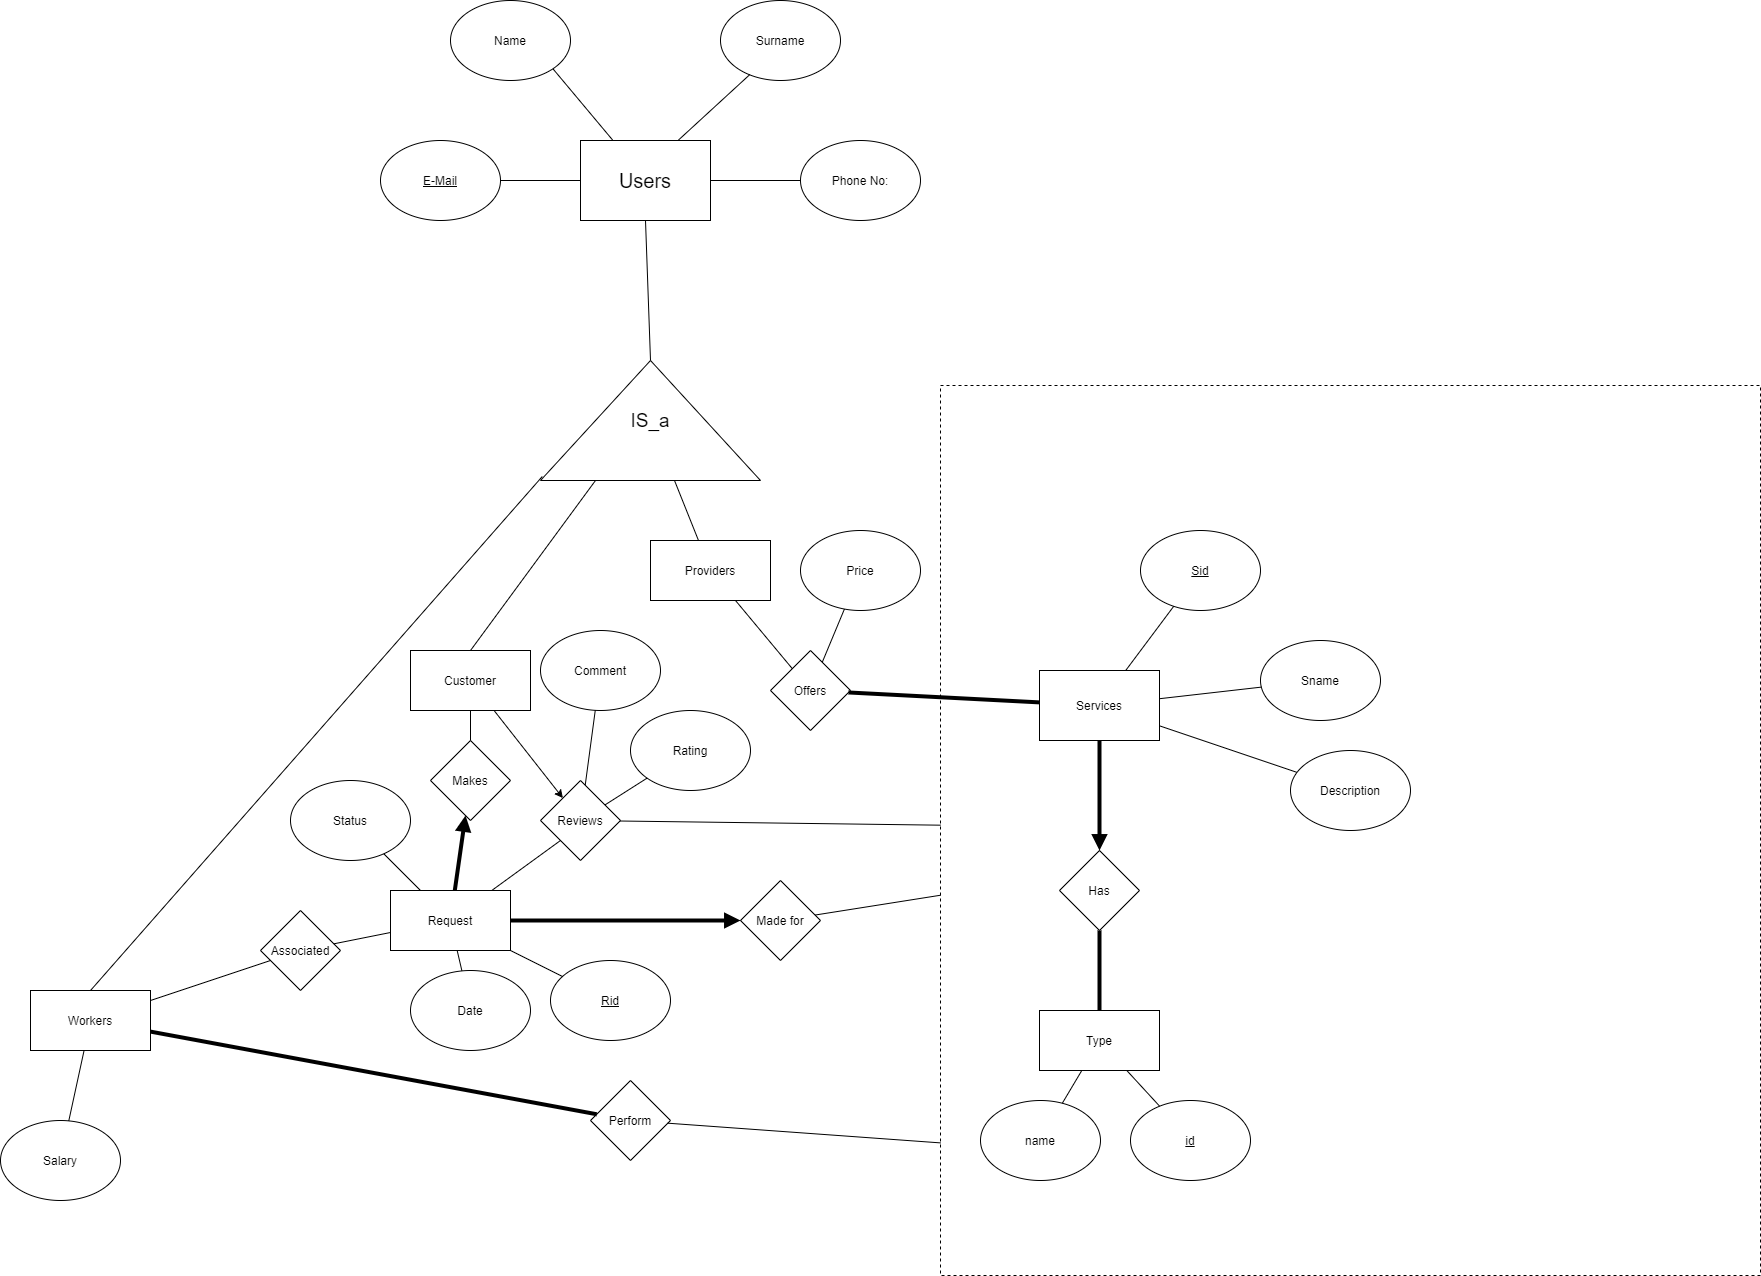

The diagram above was exported from draw.io. Its source (the exported page's mxGraphModel, read from the mxfile embedded in the PNG):
<mxGraphModel dx="460" dy="264" grid="1" gridSize="10" guides="1" tooltips="1" connect="1" arrows="1" fold="1" page="1" pageScale="1" pageWidth="1169" pageHeight="827" math="0" shadow="0">
  <root>
    <mxCell id="0" />
    <mxCell id="1" parent="0" />
    <mxCell id="8YVry14ya-0ZSbaC9hCp-59" value="&lt;font style=&quot;font-size: 20px&quot;&gt;Users&lt;/font&gt;" style="rounded=0;whiteSpace=wrap;html=1;" parent="1" vertex="1">
      <mxGeometry x="590" y="220" width="130" height="80" as="geometry" />
    </mxCell>
    <mxCell id="8YVry14ya-0ZSbaC9hCp-83" value="Date" style="ellipse;whiteSpace=wrap;html=1;" parent="1" vertex="1">
      <mxGeometry x="420" y="1050" width="120" height="80" as="geometry" />
    </mxCell>
    <mxCell id="8YVry14ya-0ZSbaC9hCp-74" value="" style="rounded=0;whiteSpace=wrap;html=1;fillColor=none;dashed=1;" parent="1" vertex="1">
      <mxGeometry x="950" y="465" width="820" height="890" as="geometry" />
    </mxCell>
    <mxCell id="8YVry14ya-0ZSbaC9hCp-1" value="Customer" style="rounded=0;whiteSpace=wrap;html=1;" parent="1" vertex="1">
      <mxGeometry x="420" y="730" width="120" height="60" as="geometry" />
    </mxCell>
    <mxCell id="8YVry14ya-0ZSbaC9hCp-10" value="Workers" style="rounded=0;whiteSpace=wrap;html=1;" parent="1" vertex="1">
      <mxGeometry x="40" y="1070" width="120" height="60" as="geometry" />
    </mxCell>
    <mxCell id="8YVry14ya-0ZSbaC9hCp-11" value="Name" style="ellipse;whiteSpace=wrap;html=1;" parent="1" vertex="1">
      <mxGeometry x="460" y="80" width="120" height="80" as="geometry" />
    </mxCell>
    <mxCell id="8YVry14ya-0ZSbaC9hCp-12" value="Phone No:" style="ellipse;whiteSpace=wrap;html=1;" parent="1" vertex="1">
      <mxGeometry x="810" y="220" width="120" height="80" as="geometry" />
    </mxCell>
    <mxCell id="8YVry14ya-0ZSbaC9hCp-13" value="Surname" style="ellipse;whiteSpace=wrap;html=1;" parent="1" vertex="1">
      <mxGeometry x="730" y="80" width="120" height="80" as="geometry" />
    </mxCell>
    <mxCell id="8YVry14ya-0ZSbaC9hCp-14" value="&lt;u&gt;E-Mail&lt;/u&gt;" style="ellipse;whiteSpace=wrap;html=1;" parent="1" vertex="1">
      <mxGeometry x="390" y="220" width="120" height="80" as="geometry" />
    </mxCell>
    <mxCell id="8YVry14ya-0ZSbaC9hCp-19" value="Providers" style="rounded=0;whiteSpace=wrap;html=1;" parent="1" vertex="1">
      <mxGeometry x="660" y="620" width="120" height="60" as="geometry" />
    </mxCell>
    <mxCell id="8YVry14ya-0ZSbaC9hCp-28" value="Salary" style="ellipse;whiteSpace=wrap;html=1;" parent="1" vertex="1">
      <mxGeometry x="10" y="1200" width="120" height="80" as="geometry" />
    </mxCell>
    <mxCell id="8YVry14ya-0ZSbaC9hCp-30" value="Services" style="rounded=0;whiteSpace=wrap;html=1;" parent="1" vertex="1">
      <mxGeometry x="1049" y="750" width="120" height="70" as="geometry" />
    </mxCell>
    <mxCell id="8YVry14ya-0ZSbaC9hCp-31" value="Description" style="ellipse;whiteSpace=wrap;html=1;" parent="1" vertex="1">
      <mxGeometry x="1300" y="830" width="120" height="80" as="geometry" />
    </mxCell>
    <mxCell id="8YVry14ya-0ZSbaC9hCp-32" value="&lt;u&gt;Sid&lt;/u&gt;" style="ellipse;whiteSpace=wrap;html=1;" parent="1" vertex="1">
      <mxGeometry x="1150" y="610" width="120" height="80" as="geometry" />
    </mxCell>
    <mxCell id="8YVry14ya-0ZSbaC9hCp-33" value="Sname" style="ellipse;whiteSpace=wrap;html=1;" parent="1" vertex="1">
      <mxGeometry x="1270" y="720" width="120" height="80" as="geometry" />
    </mxCell>
    <mxCell id="8YVry14ya-0ZSbaC9hCp-35" value="" style="endArrow=none;html=1;" parent="1" source="8YVry14ya-0ZSbaC9hCp-33" target="8YVry14ya-0ZSbaC9hCp-30" edge="1">
      <mxGeometry width="50" height="50" relative="1" as="geometry">
        <mxPoint x="1480" y="985.5" as="sourcePoint" />
        <mxPoint x="1530" y="935.5" as="targetPoint" />
      </mxGeometry>
    </mxCell>
    <mxCell id="8YVry14ya-0ZSbaC9hCp-36" value="" style="endArrow=none;html=1;" parent="1" source="8YVry14ya-0ZSbaC9hCp-30" target="8YVry14ya-0ZSbaC9hCp-32" edge="1">
      <mxGeometry width="50" height="50" relative="1" as="geometry">
        <mxPoint x="1480" y="985.5" as="sourcePoint" />
        <mxPoint x="1530" y="935.5" as="targetPoint" />
      </mxGeometry>
    </mxCell>
    <mxCell id="8YVry14ya-0ZSbaC9hCp-40" value="&lt;u&gt;Rid&lt;/u&gt;" style="ellipse;whiteSpace=wrap;html=1;rotation=0;" parent="1" vertex="1">
      <mxGeometry x="560" y="1040" width="120" height="80" as="geometry" />
    </mxCell>
    <mxCell id="8YVry14ya-0ZSbaC9hCp-42" value="" style="endArrow=none;html=1;exitX=0.5;exitY=0;exitDx=0;exitDy=0;entryX=0.033;entryY=0.008;entryDx=0;entryDy=0;entryPerimeter=0;strokeWidth=1;" parent="1" source="8YVry14ya-0ZSbaC9hCp-10" target="8YVry14ya-0ZSbaC9hCp-57" edge="1">
      <mxGeometry width="50" height="50" relative="1" as="geometry">
        <mxPoint x="1080" y="700" as="sourcePoint" />
        <mxPoint x="1130" y="650" as="targetPoint" />
      </mxGeometry>
    </mxCell>
    <mxCell id="8YVry14ya-0ZSbaC9hCp-46" value="" style="endArrow=none;html=1;" parent="1" source="8YVry14ya-0ZSbaC9hCp-40" target="nf62XIaiKG-deoccBlFO-1" edge="1">
      <mxGeometry width="50" height="50" relative="1" as="geometry">
        <mxPoint x="290" y="1178" as="sourcePoint" />
        <mxPoint x="510" y="1000" as="targetPoint" />
      </mxGeometry>
    </mxCell>
    <mxCell id="8YVry14ya-0ZSbaC9hCp-47" value="Offers" style="rhombus;whiteSpace=wrap;html=1;direction=south;" parent="1" vertex="1">
      <mxGeometry x="780" y="730" width="80" height="80" as="geometry" />
    </mxCell>
    <mxCell id="8YVry14ya-0ZSbaC9hCp-48" value="" style="endArrow=none;html=1;strokeWidth=1;" parent="1" source="8YVry14ya-0ZSbaC9hCp-19" target="8YVry14ya-0ZSbaC9hCp-57" edge="1">
      <mxGeometry width="50" height="50" relative="1" as="geometry">
        <mxPoint x="1345" y="815" as="sourcePoint" />
        <mxPoint x="1395" y="765" as="targetPoint" />
      </mxGeometry>
    </mxCell>
    <mxCell id="8YVry14ya-0ZSbaC9hCp-50" value="" style="endArrow=none;html=1;strokeWidth=4;" parent="1" source="8YVry14ya-0ZSbaC9hCp-30" target="8YVry14ya-0ZSbaC9hCp-47" edge="1">
      <mxGeometry width="50" height="50" relative="1" as="geometry">
        <mxPoint x="1240" y="985.5" as="sourcePoint" />
        <mxPoint x="1290" y="935.5" as="targetPoint" />
      </mxGeometry>
    </mxCell>
    <mxCell id="8YVry14ya-0ZSbaC9hCp-51" value="Price" style="ellipse;whiteSpace=wrap;html=1;" parent="1" vertex="1">
      <mxGeometry x="810" y="610" width="120" height="80" as="geometry" />
    </mxCell>
    <mxCell id="8YVry14ya-0ZSbaC9hCp-53" value="" style="endArrow=none;html=1;strokeWidth=1;" parent="1" source="8YVry14ya-0ZSbaC9hCp-19" target="8YVry14ya-0ZSbaC9hCp-47" edge="1">
      <mxGeometry width="50" height="50" relative="1" as="geometry">
        <mxPoint x="1080" y="700" as="sourcePoint" />
        <mxPoint x="1280" y="450" as="targetPoint" />
      </mxGeometry>
    </mxCell>
    <mxCell id="8YVry14ya-0ZSbaC9hCp-57" value="&lt;font style=&quot;font-size: 19px&quot;&gt;IS_a&lt;/font&gt;" style="triangle;whiteSpace=wrap;html=1;direction=north;" parent="1" vertex="1">
      <mxGeometry x="550" y="440" width="220" height="120" as="geometry" />
    </mxCell>
    <mxCell id="8YVry14ya-0ZSbaC9hCp-60" value="" style="endArrow=none;html=1;strokeWidth=1;exitX=0.5;exitY=0;exitDx=0;exitDy=0;entryX=0;entryY=0.25;entryDx=0;entryDy=0;" parent="1" source="8YVry14ya-0ZSbaC9hCp-1" target="8YVry14ya-0ZSbaC9hCp-57" edge="1">
      <mxGeometry width="50" height="50" relative="1" as="geometry">
        <mxPoint x="420" y="704.5" as="sourcePoint" />
        <mxPoint x="470" y="654.5" as="targetPoint" />
      </mxGeometry>
    </mxCell>
    <mxCell id="8YVry14ya-0ZSbaC9hCp-61" value="" style="endArrow=none;html=1;strokeWidth=1;" parent="1" source="8YVry14ya-0ZSbaC9hCp-28" target="8YVry14ya-0ZSbaC9hCp-10" edge="1">
      <mxGeometry width="50" height="50" relative="1" as="geometry">
        <mxPoint x="250" y="750" as="sourcePoint" />
        <mxPoint x="990" y="630" as="targetPoint" />
      </mxGeometry>
    </mxCell>
    <mxCell id="8YVry14ya-0ZSbaC9hCp-62" value="" style="endArrow=none;html=1;strokeWidth=1;exitX=1;exitY=0.5;exitDx=0;exitDy=0;entryX=0.5;entryY=1;entryDx=0;entryDy=0;" parent="1" source="8YVry14ya-0ZSbaC9hCp-57" target="8YVry14ya-0ZSbaC9hCp-59" edge="1">
      <mxGeometry width="50" height="50" relative="1" as="geometry">
        <mxPoint x="940" y="680" as="sourcePoint" />
        <mxPoint x="1050" y="790" as="targetPoint" />
      </mxGeometry>
    </mxCell>
    <mxCell id="8YVry14ya-0ZSbaC9hCp-63" value="" style="endArrow=none;html=1;strokeWidth=1;entryX=0.245;entryY=0.925;entryDx=0;entryDy=0;exitX=0.75;exitY=0;exitDx=0;exitDy=0;entryPerimeter=0;" parent="1" source="8YVry14ya-0ZSbaC9hCp-59" target="8YVry14ya-0ZSbaC9hCp-13" edge="1">
      <mxGeometry width="50" height="50" relative="1" as="geometry">
        <mxPoint x="660" y="230" as="sourcePoint" />
        <mxPoint x="710" y="180" as="targetPoint" />
      </mxGeometry>
    </mxCell>
    <mxCell id="8YVry14ya-0ZSbaC9hCp-64" value="" style="endArrow=none;html=1;strokeWidth=1;entryX=0;entryY=0.5;entryDx=0;entryDy=0;exitX=1;exitY=0.5;exitDx=0;exitDy=0;" parent="1" source="8YVry14ya-0ZSbaC9hCp-59" target="8YVry14ya-0ZSbaC9hCp-12" edge="1">
      <mxGeometry width="50" height="50" relative="1" as="geometry">
        <mxPoint x="970" y="680" as="sourcePoint" />
        <mxPoint x="1020" y="630" as="targetPoint" />
      </mxGeometry>
    </mxCell>
    <mxCell id="8YVry14ya-0ZSbaC9hCp-66" value="" style="endArrow=none;html=1;strokeWidth=1;exitX=1;exitY=1;exitDx=0;exitDy=0;entryX=0.25;entryY=0;entryDx=0;entryDy=0;" parent="1" source="8YVry14ya-0ZSbaC9hCp-11" target="8YVry14ya-0ZSbaC9hCp-59" edge="1">
      <mxGeometry width="50" height="50" relative="1" as="geometry">
        <mxPoint x="970" y="680" as="sourcePoint" />
        <mxPoint x="1020" y="630" as="targetPoint" />
      </mxGeometry>
    </mxCell>
    <mxCell id="8YVry14ya-0ZSbaC9hCp-67" value="" style="endArrow=none;html=1;strokeWidth=1;entryX=0;entryY=0.5;entryDx=0;entryDy=0;" parent="1" source="8YVry14ya-0ZSbaC9hCp-14" target="8YVry14ya-0ZSbaC9hCp-59" edge="1">
      <mxGeometry width="50" height="50" relative="1" as="geometry">
        <mxPoint x="970" y="680" as="sourcePoint" />
        <mxPoint x="1020" y="630" as="targetPoint" />
      </mxGeometry>
    </mxCell>
    <mxCell id="8YVry14ya-0ZSbaC9hCp-80" value="" style="endArrow=block;html=1;strokeWidth=4;jumpSize=8;endFill=1;" parent="1" source="nf62XIaiKG-deoccBlFO-1" target="nf62XIaiKG-deoccBlFO-2" edge="1">
      <mxGeometry width="50" height="50" relative="1" as="geometry">
        <mxPoint x="510" y="920" as="sourcePoint" />
        <mxPoint x="980" y="700" as="targetPoint" />
      </mxGeometry>
    </mxCell>
    <mxCell id="8YVry14ya-0ZSbaC9hCp-82" value="Status" style="ellipse;whiteSpace=wrap;html=1;" parent="1" vertex="1">
      <mxGeometry x="300" y="860" width="120" height="80" as="geometry" />
    </mxCell>
    <mxCell id="8YVry14ya-0ZSbaC9hCp-84" value="" style="endArrow=none;html=1;strokeWidth=1;" parent="1" source="nf62XIaiKG-deoccBlFO-1" target="8YVry14ya-0ZSbaC9hCp-82" edge="1">
      <mxGeometry width="50" height="50" relative="1" as="geometry">
        <mxPoint x="470" y="960" as="sourcePoint" />
        <mxPoint x="380" y="700" as="targetPoint" />
      </mxGeometry>
    </mxCell>
    <mxCell id="8YVry14ya-0ZSbaC9hCp-85" value="" style="endArrow=none;html=1;strokeWidth=1;" parent="1" source="8YVry14ya-0ZSbaC9hCp-83" target="nf62XIaiKG-deoccBlFO-1" edge="1">
      <mxGeometry width="50" height="50" relative="1" as="geometry">
        <mxPoint x="330" y="750" as="sourcePoint" />
        <mxPoint x="490" y="980" as="targetPoint" />
      </mxGeometry>
    </mxCell>
    <mxCell id="8YVry14ya-0ZSbaC9hCp-89" value="" style="endArrow=none;html=1;strokeWidth=1;" parent="1" source="8YVry14ya-0ZSbaC9hCp-47" target="8YVry14ya-0ZSbaC9hCp-51" edge="1">
      <mxGeometry width="50" height="50" relative="1" as="geometry">
        <mxPoint x="1050" y="750" as="sourcePoint" />
        <mxPoint x="1100" y="700" as="targetPoint" />
      </mxGeometry>
    </mxCell>
    <mxCell id="8YVry14ya-0ZSbaC9hCp-91" value="" style="endArrow=none;html=1;strokeWidth=1;" parent="1" source="8YVry14ya-0ZSbaC9hCp-30" target="8YVry14ya-0ZSbaC9hCp-31" edge="1">
      <mxGeometry width="50" height="50" relative="1" as="geometry">
        <mxPoint x="1050" y="750" as="sourcePoint" />
        <mxPoint x="1100" y="700" as="targetPoint" />
      </mxGeometry>
    </mxCell>
    <mxCell id="nf62XIaiKG-deoccBlFO-1" value="Request" style="rounded=0;whiteSpace=wrap;html=1;" parent="1" vertex="1">
      <mxGeometry x="400" y="970" width="120" height="60" as="geometry" />
    </mxCell>
    <mxCell id="nf62XIaiKG-deoccBlFO-2" value="Makes" style="rhombus;whiteSpace=wrap;html=1;" parent="1" vertex="1">
      <mxGeometry x="440" y="820" width="80" height="80" as="geometry" />
    </mxCell>
    <mxCell id="nf62XIaiKG-deoccBlFO-3" value="Made for" style="rhombus;whiteSpace=wrap;html=1;" parent="1" vertex="1">
      <mxGeometry x="750" y="960" width="80" height="80" as="geometry" />
    </mxCell>
    <mxCell id="nf62XIaiKG-deoccBlFO-4" value="Associated" style="rhombus;whiteSpace=wrap;html=1;" parent="1" vertex="1">
      <mxGeometry x="270" y="990" width="80" height="80" as="geometry" />
    </mxCell>
    <mxCell id="nf62XIaiKG-deoccBlFO-5" value="" style="endArrow=none;html=1;" parent="1" source="8YVry14ya-0ZSbaC9hCp-10" target="nf62XIaiKG-deoccBlFO-4" edge="1">
      <mxGeometry width="50" height="50" relative="1" as="geometry">
        <mxPoint x="760" y="880" as="sourcePoint" />
        <mxPoint x="810" y="830" as="targetPoint" />
      </mxGeometry>
    </mxCell>
    <mxCell id="nf62XIaiKG-deoccBlFO-6" value="" style="endArrow=none;html=1;" parent="1" source="nf62XIaiKG-deoccBlFO-4" target="nf62XIaiKG-deoccBlFO-1" edge="1">
      <mxGeometry width="50" height="50" relative="1" as="geometry">
        <mxPoint x="760" y="880" as="sourcePoint" />
        <mxPoint x="810" y="830" as="targetPoint" />
      </mxGeometry>
    </mxCell>
    <mxCell id="nf62XIaiKG-deoccBlFO-10" value="Comment" style="ellipse;whiteSpace=wrap;html=1;" parent="1" vertex="1">
      <mxGeometry x="550" y="710" width="120" height="80" as="geometry" />
    </mxCell>
    <mxCell id="nf62XIaiKG-deoccBlFO-11" value="Rating" style="ellipse;whiteSpace=wrap;html=1;" parent="1" vertex="1">
      <mxGeometry x="640" y="790" width="120" height="80" as="geometry" />
    </mxCell>
    <mxCell id="nf62XIaiKG-deoccBlFO-12" value="" style="endArrow=none;html=1;" parent="1" source="nf62XIaiKG-deoccBlFO-10" target="nf62XIaiKG-deoccBlFO-18" edge="1">
      <mxGeometry width="50" height="50" relative="1" as="geometry">
        <mxPoint x="800" y="970" as="sourcePoint" />
        <mxPoint x="689.9999999999995" y="850" as="targetPoint" />
      </mxGeometry>
    </mxCell>
    <mxCell id="nf62XIaiKG-deoccBlFO-14" value="" style="endArrow=none;html=1;" parent="1" source="nf62XIaiKG-deoccBlFO-2" target="8YVry14ya-0ZSbaC9hCp-1" edge="1">
      <mxGeometry width="50" height="50" relative="1" as="geometry">
        <mxPoint x="800" y="970" as="sourcePoint" />
        <mxPoint x="850" y="920" as="targetPoint" />
      </mxGeometry>
    </mxCell>
    <mxCell id="nf62XIaiKG-deoccBlFO-18" value="Reviews" style="rhombus;whiteSpace=wrap;html=1;" parent="1" vertex="1">
      <mxGeometry x="550" y="860" width="80" height="80" as="geometry" />
    </mxCell>
    <mxCell id="nf62XIaiKG-deoccBlFO-21" value="" style="endArrow=block;html=1;strokeWidth=4;endFill=1;" parent="1" source="nf62XIaiKG-deoccBlFO-1" target="nf62XIaiKG-deoccBlFO-3" edge="1">
      <mxGeometry width="50" height="50" relative="1" as="geometry">
        <mxPoint x="800" y="970" as="sourcePoint" />
        <mxPoint x="850" y="920" as="targetPoint" />
      </mxGeometry>
    </mxCell>
    <mxCell id="nf62XIaiKG-deoccBlFO-22" value="" style="endArrow=none;html=1;" parent="1" source="nf62XIaiKG-deoccBlFO-3" target="8YVry14ya-0ZSbaC9hCp-74" edge="1">
      <mxGeometry width="50" height="50" relative="1" as="geometry">
        <mxPoint x="800" y="970" as="sourcePoint" />
        <mxPoint x="850" y="920" as="targetPoint" />
      </mxGeometry>
    </mxCell>
    <mxCell id="nf62XIaiKG-deoccBlFO-23" value="" style="endArrow=none;html=1;" parent="1" source="nf62XIaiKG-deoccBlFO-18" target="8YVry14ya-0ZSbaC9hCp-74" edge="1">
      <mxGeometry width="50" height="50" relative="1" as="geometry">
        <mxPoint x="800" y="970" as="sourcePoint" />
        <mxPoint x="930" y="810" as="targetPoint" />
      </mxGeometry>
    </mxCell>
    <mxCell id="J5ksMW8hwdRPjf00Vqc9-6" value="" style="endArrow=none;html=1;entryX=0;entryY=1;entryDx=0;entryDy=0;" parent="1" source="nf62XIaiKG-deoccBlFO-1" target="nf62XIaiKG-deoccBlFO-18" edge="1">
      <mxGeometry width="50" height="50" relative="1" as="geometry">
        <mxPoint x="850" y="920" as="sourcePoint" />
        <mxPoint x="900" y="870" as="targetPoint" />
      </mxGeometry>
    </mxCell>
    <mxCell id="J5ksMW8hwdRPjf00Vqc9-8" value="" style="endArrow=classic;html=1;" parent="1" source="8YVry14ya-0ZSbaC9hCp-1" target="nf62XIaiKG-deoccBlFO-18" edge="1">
      <mxGeometry width="50" height="50" relative="1" as="geometry">
        <mxPoint x="810" y="830" as="sourcePoint" />
        <mxPoint x="860" y="780" as="targetPoint" />
      </mxGeometry>
    </mxCell>
    <mxCell id="9YJqPMzsUKvD36sZxjrC-1" value="Type" style="rounded=0;whiteSpace=wrap;html=1;" parent="1" vertex="1">
      <mxGeometry x="1049" y="1090" width="120" height="60" as="geometry" />
    </mxCell>
    <mxCell id="9YJqPMzsUKvD36sZxjrC-2" value="Has" style="rhombus;whiteSpace=wrap;html=1;" parent="1" vertex="1">
      <mxGeometry x="1069" y="930" width="80" height="80" as="geometry" />
    </mxCell>
    <mxCell id="9YJqPMzsUKvD36sZxjrC-3" value="" style="endArrow=block;html=1;endFill=1;entryX=0.5;entryY=0;entryDx=0;entryDy=0;strokeWidth=4;" parent="1" source="8YVry14ya-0ZSbaC9hCp-30" target="9YJqPMzsUKvD36sZxjrC-2" edge="1">
      <mxGeometry width="50" height="50" relative="1" as="geometry">
        <mxPoint x="460" y="1030" as="sourcePoint" />
        <mxPoint x="510" y="980" as="targetPoint" />
      </mxGeometry>
    </mxCell>
    <mxCell id="9YJqPMzsUKvD36sZxjrC-4" value="" style="endArrow=none;html=1;strokeWidth=4;" parent="1" source="9YJqPMzsUKvD36sZxjrC-1" target="9YJqPMzsUKvD36sZxjrC-2" edge="1">
      <mxGeometry width="50" height="50" relative="1" as="geometry">
        <mxPoint x="460" y="1030" as="sourcePoint" />
        <mxPoint x="510" y="980" as="targetPoint" />
      </mxGeometry>
    </mxCell>
    <mxCell id="9YJqPMzsUKvD36sZxjrC-6" value="name" style="ellipse;whiteSpace=wrap;html=1;" parent="1" vertex="1">
      <mxGeometry x="990" y="1180" width="120" height="80" as="geometry" />
    </mxCell>
    <mxCell id="9YJqPMzsUKvD36sZxjrC-7" value="&lt;u&gt;id&lt;/u&gt;" style="ellipse;whiteSpace=wrap;html=1;" parent="1" vertex="1">
      <mxGeometry x="1140" y="1180" width="120" height="80" as="geometry" />
    </mxCell>
    <mxCell id="9YJqPMzsUKvD36sZxjrC-9" value="" style="endArrow=none;html=1;strokeWidth=1;" parent="1" source="9YJqPMzsUKvD36sZxjrC-6" target="9YJqPMzsUKvD36sZxjrC-1" edge="1">
      <mxGeometry width="50" height="50" relative="1" as="geometry">
        <mxPoint x="1139.9966666666664" y="1241" as="sourcePoint" />
        <mxPoint x="1209.0442857142857" y="1365.2857142857142" as="targetPoint" />
      </mxGeometry>
    </mxCell>
    <mxCell id="9YJqPMzsUKvD36sZxjrC-10" value="" style="endArrow=none;html=1;strokeWidth=1;" parent="1" source="9YJqPMzsUKvD36sZxjrC-7" target="9YJqPMzsUKvD36sZxjrC-1" edge="1">
      <mxGeometry width="50" height="50" relative="1" as="geometry">
        <mxPoint x="1263.665631459995" y="1197.8885438199982" as="sourcePoint" />
        <mxPoint x="1330" y="1220" as="targetPoint" />
      </mxGeometry>
    </mxCell>
    <mxCell id="9YJqPMzsUKvD36sZxjrC-18" value="Perform" style="rhombus;whiteSpace=wrap;html=1;" parent="1" vertex="1">
      <mxGeometry x="600" y="1160" width="80" height="80" as="geometry" />
    </mxCell>
    <mxCell id="9YJqPMzsUKvD36sZxjrC-19" value="" style="endArrow=none;html=1;entryX=0;entryY=0.851;entryDx=0;entryDy=0;entryPerimeter=0;" parent="1" source="9YJqPMzsUKvD36sZxjrC-18" target="8YVry14ya-0ZSbaC9hCp-74" edge="1">
      <mxGeometry width="50" height="50" relative="1" as="geometry">
        <mxPoint x="344" y="1150" as="sourcePoint" />
        <mxPoint x="830" y="1190" as="targetPoint" />
      </mxGeometry>
    </mxCell>
    <mxCell id="9YJqPMzsUKvD36sZxjrC-20" value="" style="endArrow=none;html=1;strokeWidth=4;" parent="1" source="8YVry14ya-0ZSbaC9hCp-10" target="9YJqPMzsUKvD36sZxjrC-18" edge="1">
      <mxGeometry width="50" height="50" relative="1" as="geometry">
        <mxPoint x="354" y="1160" as="sourcePoint" />
        <mxPoint x="468.75" y="1058.7500000000002" as="targetPoint" />
      </mxGeometry>
    </mxCell>
    <mxCell id="9YJqPMzsUKvD36sZxjrC-21" value="" style="endArrow=none;html=1;" parent="1" source="nf62XIaiKG-deoccBlFO-18" target="nf62XIaiKG-deoccBlFO-11" edge="1">
      <mxGeometry width="50" height="50" relative="1" as="geometry">
        <mxPoint x="780" y="820.0000000000002" as="sourcePoint" />
        <mxPoint x="948.3600000000001" y="820.2399999999998" as="targetPoint" />
      </mxGeometry>
    </mxCell>
  </root>
</mxGraphModel>